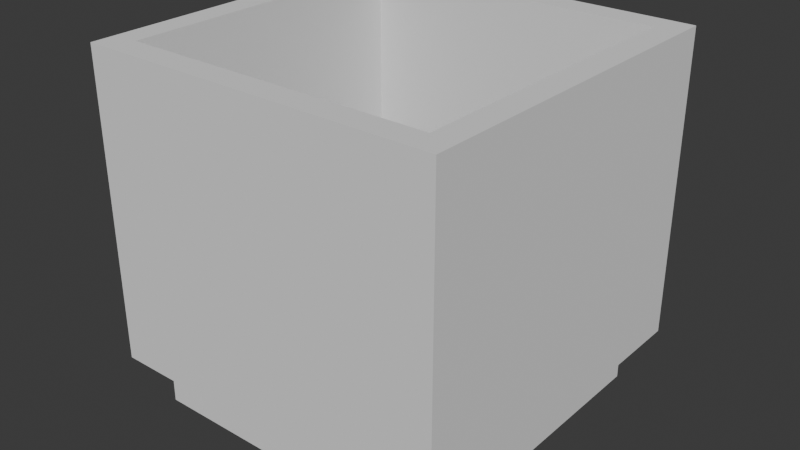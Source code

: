 # Source: Plane.blend  (saved by Blender 4.5.90; exported with 4.5.12 LTS)
import bpy
from mathutils import Matrix  # noqa: F401  (used for matrix-valued properties, if any)

bpy.ops.wm.read_factory_settings(use_empty=True)
scene = bpy.context.scene
scene.name = 'Scene'

# ---- collections
col_collection = bpy.data.collections.new('Collection'); scene.collection.children.link(col_collection)

# ---- images (referenced by path relative to the original .blend; pixels are not part of the script)
import os
ASSET_DIR = os.environ.get("B2B_ASSET_DIR", "")  # directory of the original .blend (textures are referenced by path, not embedded)
HERE = os.path.dirname(os.path.abspath(__file__))  # packed textures are extracted next to this script under _unpacked/

def load_image(name, relpath, width, height, colorspace="sRGB"):
    """Load a texture the original file referenced (path relative to the .blend, or extracted next to this script)."""
    p = next((c for c in (os.path.join(HERE, relpath), os.path.join(ASSET_DIR, relpath)) if relpath and os.path.exists(c)), "")
    if p:
        img = bpy.data.images.load(p, check_existing=True)
        img.name = name
    else:  # same state as the original file: an image datablock whose file is absent (Cycles renders it pink)
        img = bpy.data.images.new(name, width, height)
        img.source = "FILE"
        img.filepath = "//" + (relpath or name)
    img.colorspace_settings.name = colorspace
    return img
img_prototexture = load_image('ProtoTexture', '_unpacked/ProtoTexture.bdde686c.png', 1024, 1024, 'sRGB')

# ---- materials (node trees are filled in below, after node groups)
mat_material_001 = bpy.data.materials.new('Material.001')

# ---- material node trees
mat_material_001.use_nodes = True; mat_material_001.node_tree.nodes.clear()
_N = mat_material_001.node_tree.nodes; _L = mat_material_001.node_tree.links
n0 = _N.new('ShaderNodeBsdfPrincipled'); n0.name = 'Principled BSDF'; n0.location = (10, 300)
n1 = _N.new('ShaderNodeOutputMaterial'); n1.name = 'Material Output'; n1.location = (300, 300)
n2 = _N.new('ShaderNodeTexImage'); n2.name = 'Image Texture'; n2.location = (-440, 210)
n2.label = 'BASE COLOR'
n2.image = img_prototexture
_L.new(n0.outputs[0], n1.inputs[0])
_L.new(n2.outputs[0], n0.inputs[0])
n1.is_active_output = True

# ---- world
world_world = bpy.data.worlds.new('World'); scene.world = world_world
world_world.use_nodes = True; world_world.node_tree.nodes.clear()
_N = world_world.node_tree.nodes; _L = world_world.node_tree.links
n0 = _N.new('ShaderNodeOutputWorld'); n0.name = 'World Output'; n0.location = (200, 100)
n1 = _N.new('ShaderNodeBackground'); n1.name = 'Background'; n1.location = (-200, 100)
n1.inputs[0].default_value = (0.05088, 0.05088, 0.05088, 1.0)
_L.new(n1.outputs[0], n0.inputs[0])
n0.is_active_output = True
world_world.color = (0.05088, 0.05088, 0.05088)
world_world.sun_shadow_jitter_overblur = 0.0

# ---- meshes
me_plane = bpy.data.meshes.new('Plane')
me_plane.from_pydata([(-3.0, -3.0, 0.0), (3.0, -3.0, 0.0), (-3.0, 3.0, 0.0), (3.0, 3.0, 0.0)], [], [(0, 1, 3), (0, 3, 2)])
_uv = me_plane.uv_layers.new(name='UVMap')
_uv.uv.foreach_set('vector', [-1.0, -1.0, 2.0, -1.0, 2.0, 2.0, -1.0, -1.0, 2.0, 2.0, -1.0, 2.0])
me_plane.materials.append(mat_material_001)
me_plane.update()
me_plane.normals_split_custom_set([tuple(v) for v in zip(*[iter([0.0, 0.0, 1.0, 0.0, 0.0, 1.0, 0.0, 0.0, 1.0, 0.0, 0.0, 1.0, 0.0, 0.0, 1.0, 0.0, 0.0, 1.0])] * 3)])
me_cube_001 = bpy.data.meshes.new('Cube.001')
me_cube_001.from_pydata([(-3.0, -3.0, -1.0), (-3.0, -3.0, 1.0), (-3.0, 3.0, -1.0), (-3.0, 3.0, 1.0), (3.0, -3.0, -1.0), (3.0, -3.0, 1.0), (3.0, 3.0, -1.0), (3.0, 3.0, 1.0)], [], [(0, 1, 3, 2), (2, 3, 7, 6), (6, 7, 5, 4), (4, 5, 1, 0), (2, 6, 4, 0), (7, 3, 1, 5)])
_uv = me_cube_001.uv_layers.new(name='UVMap')
_uv.uv.foreach_set('vector', [0.375, 0.0, 0.625, 0.0, 0.625, 0.25, 0.375, 0.25, 0.375, 0.25, 0.625, 0.25, 0.625, 0.5, 0.375, 0.5, 0.375, 0.5, 0.625, 0.5, 0.625, 0.75, 0.375, 0.75, 0.375, 0.75, 0.625, 0.75, 0.625, 1.0, 0.375, 1.0, 0.125, 0.5, 0.375, 0.5, 0.375, 0.75, 0.125, 0.75, 0.625, 0.5, 0.875, 0.5, 0.875, 0.75, 0.625, 0.75])
me_cube_001.update()
me_cube_002 = bpy.data.meshes.new('Cube.002')
me_cube_002.from_pydata([(-3.0, -3.0, 0.0), (-3.0, -3.0, 1.0), (-3.0, 3.0, 0.0), (-3.0, 3.0, 1.0), (3.0, -3.0, 0.0), (3.0, -3.0, 1.0), (3.0, 3.0, 0.0), (3.0, 3.0, 1.0), (3.5, 3.0, 1.0), (3.5, 3.0, 0.0), (3.5, -3.0, 0.0), (3.5, -3.0, 1.0), (-3.5, 3.0, 0.0), (-3.5, -3.0, 0.0), (-3.5, -3.0, 1.0), (-3.5, 3.0, 1.0), (-3.0, -3.5, 0.0), (-3.0, -3.5, 1.0), (3.0, -3.5, 1.0), (3.0, -3.5, 0.0), (3.5, -3.5, 1.0), (3.5, -3.5, 0.0), (-3.5, -3.5, 0.0), (-3.5, -3.5, 1.0), (-3.0, 3.5, 1.0), (-3.0, 3.5, 0.0), (3.0, 3.5, 0.0), (3.0, 3.5, 1.0), (3.5, 3.5, 1.0), (3.5, 3.5, 0.0), (-3.5, 3.5, 1.0), (-3.5, 3.5, 0.0), (-3.5, -3.5, 6.0), (-3.5, -3.0, 6.0), (-3.0, -3.0, 6.0), (-3.0, 3.0, 6.0), (3.0, 3.5, 6.0), (3.0, 3.0, 6.0), (3.5, 3.0, 6.0), (3.5, 3.5, 6.0), (3.0, -3.0, 6.0), (3.5, -3.0, 6.0), (-3.5, 3.0, 6.0), (3.0, -3.5, 6.0), (-3.0, -3.5, 6.0), (3.5, -3.5, 6.0), (-3.0, 3.5, 6.0), (-3.5, 3.5, 6.0)], [], [(23, 17, 44, 32), (8, 28, 39, 38), (28, 27, 36, 39), (0, 4, 19, 16), (2, 6, 4, 0), (7, 3, 1, 5), (9, 8, 11, 10), (4, 6, 9, 10), (30, 15, 42, 47), (6, 2, 25, 26), (13, 14, 15, 12), (2, 0, 13, 12), (3, 7, 37, 35), (14, 13, 22, 23), (18, 19, 21, 20), (19, 18, 17, 16), (16, 17, 23, 22), (13, 0, 16, 22), (10, 11, 20, 21), (18, 20, 45, 43), (4, 10, 21, 19), (20, 11, 41, 45), (25, 24, 27, 26), (26, 27, 28, 29), (24, 25, 31, 30), (9, 6, 26, 29), (2, 12, 31, 25), (5, 1, 34, 40), (12, 15, 30, 31), (8, 9, 29, 28), (34, 35, 42, 33), (42, 35, 46, 47), (41, 40, 43, 45), (37, 40, 41, 38), (37, 38, 39, 36), (40, 34, 44, 43), (34, 33, 32, 44), (35, 37, 36, 46), (11, 8, 38, 41), (15, 14, 33, 42), (24, 30, 47, 46), (7, 5, 40, 37), (14, 23, 32, 33), (17, 18, 43, 44), (27, 24, 46, 36), (1, 3, 35, 34)])
_uv = me_cube_002.uv_layers.new(name='UVMap')
_uv.uv.foreach_set('vector', [0.625, 1.0, 0.625, 1.0, 0.625, 1.0, 0.625, 1.0, 0.625, 0.5, 0.625, 0.5, 0.625, 0.5, 0.625, 0.5, 0.625, 0.5, 0.625, 0.5, 0.625, 0.5, 0.625, 0.5, 0.125, 0.75, 0.375, 0.75, 0.375, 0.75, 0.125, 0.75, 0.125, 0.5, 0.375, 0.5, 0.375, 0.75, 0.125, 0.75, 0.625, 0.5, 0.875, 0.5, 0.875, 0.75, 0.625, 0.75, 0.375, 0.5, 0.625, 0.5, 0.625, 0.75, 0.375, 0.75, 0.375, 0.75, 0.375, 0.5, 0.375, 0.5, 0.375, 0.75, 0.625, 0.25, 0.625, 0.25, 0.625, 0.25, 0.625, 0.25, 0.375, 0.5, 0.125, 0.5, 0.125, 0.5, 0.375, 0.5, 0.375, 0.0, 0.625, 0.0, 0.625, 0.25, 0.375, 0.25, 0.125, 0.5, 0.125, 0.75, 0.125, 0.75, 0.125, 0.5, 0.875, 0.5, 0.625, 0.5, 0.625, 0.5, 0.875, 0.5, 0.625, 0.0, 0.375, 0.0, 0.375, 0.0, 0.625, 0.0, 0.625, 0.75, 0.375, 0.75, 0.375, 0.75, 0.625, 0.75, 0.375, 0.75, 0.625, 0.75, 0.625, 1.0, 0.375, 1.0, 0.375, 1.0, 0.625, 1.0, 0.625, 1.0, 0.375, 1.0, 0.125, 0.75, 0.125, 0.75, 0.125, 0.75, 0.125, 0.75, 0.375, 0.75, 0.625, 0.75, 0.625, 0.75, 0.375, 0.75, 0.625, 0.75, 0.625, 0.75, 0.625, 0.75, 0.625, 0.75, 0.375, 0.75, 0.375, 0.75, 0.375, 0.75, 0.375, 0.75, 0.625, 0.75, 0.625, 0.75, 0.625, 0.75, 0.625, 0.75, 0.375, 0.25, 0.625, 0.25, 0.625, 0.5, 0.375, 0.5, 0.375, 0.5, 0.625, 0.5, 0.625, 0.5, 0.375, 0.5, 0.625, 0.25, 0.375, 0.25, 0.375, 0.25, 0.625, 0.25, 0.375, 0.5, 0.375, 0.5, 0.375, 0.5, 0.375, 0.5, 0.125, 0.5, 0.125, 0.5, 0.125, 0.5, 0.125, 0.5, 0.625, 0.75, 0.875, 0.75, 0.875, 0.75, 0.625, 0.75, 0.375, 0.25, 0.625, 0.25, 0.625, 0.25, 0.375, 0.25, 0.625, 0.5, 0.375, 0.5, 0.375, 0.5, 0.625, 0.5, 0.875, 0.75, 0.875, 0.5, 0.875, 0.5, 0.875, 0.75, 0.875, 0.5, 0.875, 0.5, 0.875, 0.5, 0.875, 0.5, 0.625, 0.75, 0.625, 0.75, 0.625, 0.75, 0.625, 0.75, 0.625, 0.5, 0.625, 0.75, 0.625, 0.75, 0.625, 0.5, 0.625, 0.5, 0.625, 0.5, 0.625, 0.5, 0.625, 0.5, 0.625, 0.75, 0.875, 0.75, 0.875, 0.75, 0.625, 0.75, 0.875, 0.75, 0.875, 0.75, 0.875, 0.75, 0.875, 0.75, 0.875, 0.5, 0.625, 0.5, 0.625, 0.5, 0.875, 0.5, 0.625, 0.75, 0.625, 0.5, 0.625, 0.5, 0.625, 0.75, 0.625, 0.25, 0.625, 0.0, 0.625, 0.0, 0.625, 0.25, 0.625, 0.25, 0.625, 0.25, 0.625, 0.25, 0.625, 0.25, 0.625, 0.5, 0.625, 0.75, 0.625, 0.75, 0.625, 0.5, 0.625, 0.0, 0.625, 0.0, 0.625, 0.0, 0.625, 0.0, 0.625, 1.0, 0.625, 0.75, 0.625, 0.75, 0.625, 1.0, 0.625, 0.5, 0.625, 0.25, 0.625, 0.25, 0.625, 0.5, 0.875, 0.75, 0.875, 0.5, 0.875, 0.5, 0.875, 0.75])
me_cube_002.update()

# ---- objects
ob_plane = bpy.data.objects.new('Plane', me_plane)
ob_plane_col = bpy.data.objects.new('Plane_COL', me_cube_001)
ob_bucket_col = bpy.data.objects.new('Bucket_COL', me_cube_002)

# ---- transforms, parenting, visibility, modifiers, constraints
ob_plane.location = (0.0, 0.0, 0.0)
ob_plane.rotation_mode = 'QUATERNION'
ob_plane.rotation_quaternion = (1.0, 0.0, 0.0, 0.0)
ob_plane_col.location = (0.0, 0.0, -1.0)
ob_bucket_col.location = (0.0, 0.0, -1.0)

# ---- collection membership
col_collection.objects.link(ob_plane)
col_collection.objects.link(ob_plane_col)
col_collection.objects.link(ob_bucket_col)

# ---- scene / render settings (as saved in the file)
scene.frame_start = 1; scene.frame_end = 250; scene.frame_set(1)
scene.render.engine = 'BLENDER_EEVEE_NEXT'
bpy.context.view_layer.update()

# ---- added for rendering (the .blend has no active camera and no usable light): camera, sun
cam_auto = bpy.data.cameras.new('AutoCamera')
cam_auto.lens = 50.0
cam_auto.sensor_width = 36.0
cam_auto.clip_end = 1000.0
ob_auto_camera = bpy.data.objects.new('AutoCamera', cam_auto)
scene.collection.objects.link(ob_auto_camera)
ob_auto_camera.location = (11.2178, -13.4613, 10.4742)
ob_auto_camera.rotation_euler = (1.09748, -7.21219e-08, 0.694738)
scene.camera = ob_auto_camera
light_auto_sun = bpy.data.lights.new('AutoSun', 'SUN')
light_auto_sun.energy = 3.0
light_auto_sun.angle = 0.0523599
ob_auto_sun = bpy.data.objects.new('AutoSun', light_auto_sun)
scene.collection.objects.link(ob_auto_sun)
ob_auto_sun.rotation_euler = (0.872665, 0.174533, 0.523599)
bpy.context.view_layer.update()
